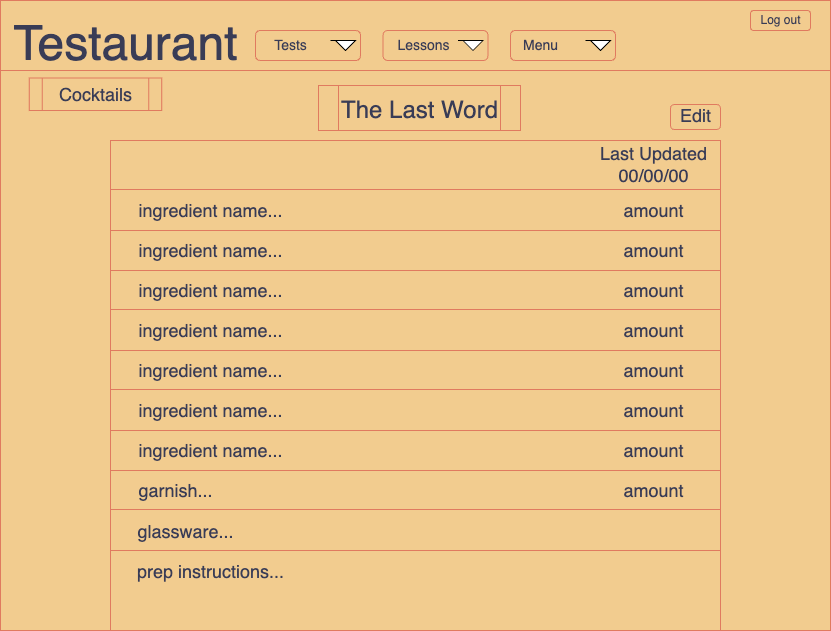

The diagram above was exported from draw.io. Its source (the exported page's mxGraphModel, read from the mxfile embedded in the PNG):
<mxGraphModel dx="899" dy="627" grid="1" gridSize="10" guides="1" tooltips="1" connect="1" arrows="1" fold="1" page="1" pageScale="1" pageWidth="850" pageHeight="1100" background="#F4F1DE" math="0" shadow="0" extFonts="Permanent Marker^https://fonts.googleapis.com/css?family=Permanent+Marker">
  <root>
    <mxCell id="hvP0vRZLbRMzS_lt_2vu-0" />
    <mxCell id="hvP0vRZLbRMzS_lt_2vu-1" parent="hvP0vRZLbRMzS_lt_2vu-0" />
    <mxCell id="hvP0vRZLbRMzS_lt_2vu-2" value="" style="rounded=0;whiteSpace=wrap;html=1;fillColor=#F2CC8F;strokeColor=#E07A5F;fontColor=#393C56;" parent="hvP0vRZLbRMzS_lt_2vu-1" vertex="1">
      <mxGeometry x="10" y="20" width="830" height="630" as="geometry" />
    </mxCell>
    <mxCell id="hvP0vRZLbRMzS_lt_2vu-3" value="" style="rounded=0;whiteSpace=wrap;html=1;fillColor=#F2CC8F;strokeColor=#E07A5F;fontColor=#393C56;" parent="hvP0vRZLbRMzS_lt_2vu-1" vertex="1">
      <mxGeometry x="10" y="20" width="830" height="70" as="geometry" />
    </mxCell>
    <mxCell id="hvP0vRZLbRMzS_lt_2vu-13" value="" style="rounded=0;whiteSpace=wrap;html=1;fontSize=18;fillColor=#F2CC8F;strokeColor=#E07A5F;fontColor=#393C56;" parent="hvP0vRZLbRMzS_lt_2vu-1" vertex="1">
      <mxGeometry x="120" y="160" width="610" height="490" as="geometry" />
    </mxCell>
    <mxCell id="hvP0vRZLbRMzS_lt_2vu-14" value="" style="rounded=1;whiteSpace=wrap;html=1;fontSize=24;fillColor=#F2CC8F;strokeColor=#E07A5F;fontColor=#393C56;" parent="hvP0vRZLbRMzS_lt_2vu-1" vertex="1">
      <mxGeometry x="760" y="30" width="60" height="20" as="geometry" />
    </mxCell>
    <mxCell id="hvP0vRZLbRMzS_lt_2vu-15" value="&lt;font style=&quot;font-size: 12px;&quot;&gt;Log out&lt;/font&gt;" style="text;html=1;resizable=0;autosize=1;align=center;verticalAlign=middle;points=[];fillColor=none;strokeColor=none;rounded=0;fontColor=#393C56;" parent="hvP0vRZLbRMzS_lt_2vu-1" vertex="1">
      <mxGeometry x="760" y="25" width="60" height="30" as="geometry" />
    </mxCell>
    <mxCell id="hvP0vRZLbRMzS_lt_2vu-16" value="" style="endArrow=none;html=1;rounded=0;fontSize=36;entryX=1;entryY=0.25;entryDx=0;entryDy=0;exitX=0;exitY=0.25;exitDx=0;exitDy=0;labelBackgroundColor=#F4F1DE;strokeColor=#E07A5F;fontColor=#393C56;" parent="hvP0vRZLbRMzS_lt_2vu-1" edge="1">
      <mxGeometry width="50" height="50" relative="1" as="geometry">
        <mxPoint x="120.5" y="250" as="sourcePoint" />
        <mxPoint x="730.5" y="250" as="targetPoint" />
      </mxGeometry>
    </mxCell>
    <mxCell id="hvP0vRZLbRMzS_lt_2vu-19" value="" style="shape=process;whiteSpace=wrap;html=1;backgroundOutline=1;fontSize=24;fillColor=#F2CC8F;strokeColor=#E07A5F;fontColor=#393C56;" parent="hvP0vRZLbRMzS_lt_2vu-1" vertex="1">
      <mxGeometry x="328" y="105" width="202" height="45" as="geometry" />
    </mxCell>
    <mxCell id="hvP0vRZLbRMzS_lt_2vu-20" value="&lt;font style=&quot;font-size: 24px;&quot;&gt;The Last Word&lt;/font&gt;" style="text;html=1;resizable=0;autosize=1;align=center;verticalAlign=middle;points=[];fillColor=none;strokeColor=none;rounded=0;fontSize=18;fontColor=#393C56;" parent="hvP0vRZLbRMzS_lt_2vu-1" vertex="1">
      <mxGeometry x="339" y="110" width="180" height="40" as="geometry" />
    </mxCell>
    <mxCell id="hvP0vRZLbRMzS_lt_2vu-27" value="Last Updated&lt;br&gt;00/00/00" style="text;html=1;resizable=0;autosize=1;align=center;verticalAlign=middle;points=[];fillColor=none;strokeColor=none;rounded=0;fontSize=18;fontColor=#393C56;" parent="hvP0vRZLbRMzS_lt_2vu-1" vertex="1">
      <mxGeometry x="597.5" y="154" width="130" height="60" as="geometry" />
    </mxCell>
    <mxCell id="hvP0vRZLbRMzS_lt_2vu-28" value="" style="endArrow=none;html=1;rounded=0;fontSize=36;entryX=1;entryY=0.25;entryDx=0;entryDy=0;exitX=0;exitY=0.25;exitDx=0;exitDy=0;labelBackgroundColor=#F4F1DE;strokeColor=#E07A5F;fontColor=#393C56;" parent="hvP0vRZLbRMzS_lt_2vu-1" edge="1">
      <mxGeometry width="50" height="50" relative="1" as="geometry">
        <mxPoint x="120.5" y="290" as="sourcePoint" />
        <mxPoint x="730.5" y="290" as="targetPoint" />
      </mxGeometry>
    </mxCell>
    <mxCell id="hvP0vRZLbRMzS_lt_2vu-29" value="" style="endArrow=none;html=1;rounded=0;fontSize=36;entryX=1;entryY=0.25;entryDx=0;entryDy=0;exitX=0;exitY=0.25;exitDx=0;exitDy=0;labelBackgroundColor=#F4F1DE;strokeColor=#E07A5F;fontColor=#393C56;" parent="hvP0vRZLbRMzS_lt_2vu-1" edge="1">
      <mxGeometry width="50" height="50" relative="1" as="geometry">
        <mxPoint x="120.5" y="329" as="sourcePoint" />
        <mxPoint x="730.5" y="329" as="targetPoint" />
      </mxGeometry>
    </mxCell>
    <mxCell id="hvP0vRZLbRMzS_lt_2vu-30" value="" style="endArrow=none;html=1;rounded=0;fontSize=36;entryX=1;entryY=0.25;entryDx=0;entryDy=0;exitX=0;exitY=0.25;exitDx=0;exitDy=0;labelBackgroundColor=#F4F1DE;strokeColor=#E07A5F;fontColor=#393C56;" parent="hvP0vRZLbRMzS_lt_2vu-1" edge="1">
      <mxGeometry width="50" height="50" relative="1" as="geometry">
        <mxPoint x="120.5" y="370" as="sourcePoint" />
        <mxPoint x="730.5" y="370" as="targetPoint" />
      </mxGeometry>
    </mxCell>
    <mxCell id="hvP0vRZLbRMzS_lt_2vu-31" value="" style="endArrow=none;html=1;rounded=0;fontSize=36;entryX=1;entryY=0.25;entryDx=0;entryDy=0;exitX=0;exitY=0.25;exitDx=0;exitDy=0;labelBackgroundColor=#F4F1DE;strokeColor=#E07A5F;fontColor=#393C56;" parent="hvP0vRZLbRMzS_lt_2vu-1" edge="1">
      <mxGeometry width="50" height="50" relative="1" as="geometry">
        <mxPoint x="120.5" y="409" as="sourcePoint" />
        <mxPoint x="730.5" y="409" as="targetPoint" />
      </mxGeometry>
    </mxCell>
    <mxCell id="hvP0vRZLbRMzS_lt_2vu-32" value="" style="endArrow=none;html=1;rounded=0;fontSize=36;entryX=1;entryY=0.25;entryDx=0;entryDy=0;exitX=0;exitY=0.25;exitDx=0;exitDy=0;labelBackgroundColor=#F4F1DE;strokeColor=#E07A5F;fontColor=#393C56;" parent="hvP0vRZLbRMzS_lt_2vu-1" edge="1">
      <mxGeometry width="50" height="50" relative="1" as="geometry">
        <mxPoint x="120.5" y="450" as="sourcePoint" />
        <mxPoint x="730.5" y="450" as="targetPoint" />
      </mxGeometry>
    </mxCell>
    <mxCell id="hvP0vRZLbRMzS_lt_2vu-33" value="" style="endArrow=none;html=1;rounded=0;fontSize=36;entryX=1;entryY=0.25;entryDx=0;entryDy=0;exitX=0;exitY=0.25;exitDx=0;exitDy=0;labelBackgroundColor=#F4F1DE;strokeColor=#E07A5F;fontColor=#393C56;" parent="hvP0vRZLbRMzS_lt_2vu-1" edge="1">
      <mxGeometry width="50" height="50" relative="1" as="geometry">
        <mxPoint x="120.5" y="490" as="sourcePoint" />
        <mxPoint x="730.5" y="490" as="targetPoint" />
      </mxGeometry>
    </mxCell>
    <mxCell id="hvP0vRZLbRMzS_lt_2vu-34" value="" style="endArrow=none;html=1;rounded=0;fontSize=36;entryX=1;entryY=0.25;entryDx=0;entryDy=0;exitX=0;exitY=0.25;exitDx=0;exitDy=0;labelBackgroundColor=#F4F1DE;strokeColor=#E07A5F;fontColor=#393C56;" parent="hvP0vRZLbRMzS_lt_2vu-1" edge="1">
      <mxGeometry width="50" height="50" relative="1" as="geometry">
        <mxPoint x="120.5" y="529" as="sourcePoint" />
        <mxPoint x="730.5" y="529" as="targetPoint" />
      </mxGeometry>
    </mxCell>
    <mxCell id="hvP0vRZLbRMzS_lt_2vu-35" value="" style="endArrow=none;html=1;rounded=0;fontSize=36;entryX=1;entryY=0.25;entryDx=0;entryDy=0;exitX=0;exitY=0.25;exitDx=0;exitDy=0;labelBackgroundColor=#F4F1DE;strokeColor=#E07A5F;fontColor=#393C56;" parent="hvP0vRZLbRMzS_lt_2vu-1" edge="1">
      <mxGeometry width="50" height="50" relative="1" as="geometry">
        <mxPoint x="120.5" y="570" as="sourcePoint" />
        <mxPoint x="730.5" y="570" as="targetPoint" />
      </mxGeometry>
    </mxCell>
    <mxCell id="hvP0vRZLbRMzS_lt_2vu-41" value="amount" style="text;html=1;resizable=0;autosize=1;align=center;verticalAlign=middle;points=[];fillColor=none;strokeColor=none;rounded=0;fontSize=18;fontColor=#393C56;" parent="hvP0vRZLbRMzS_lt_2vu-1" vertex="1">
      <mxGeometry x="622.5" y="250" width="80" height="40" as="geometry" />
    </mxCell>
    <mxCell id="hvP0vRZLbRMzS_lt_2vu-49" value="amount" style="text;html=1;resizable=0;autosize=1;align=center;verticalAlign=middle;points=[];fillColor=none;strokeColor=none;rounded=0;fontSize=18;fontColor=#393C56;" parent="hvP0vRZLbRMzS_lt_2vu-1" vertex="1">
      <mxGeometry x="622.5" y="290" width="80" height="40" as="geometry" />
    </mxCell>
    <mxCell id="hvP0vRZLbRMzS_lt_2vu-57" value="amount" style="text;html=1;resizable=0;autosize=1;align=center;verticalAlign=middle;points=[];fillColor=none;strokeColor=none;rounded=0;fontSize=18;fontColor=#393C56;" parent="hvP0vRZLbRMzS_lt_2vu-1" vertex="1">
      <mxGeometry x="622.5" y="330" width="80" height="40" as="geometry" />
    </mxCell>
    <mxCell id="hvP0vRZLbRMzS_lt_2vu-65" value="amount" style="text;html=1;resizable=0;autosize=1;align=center;verticalAlign=middle;points=[];fillColor=none;strokeColor=none;rounded=0;fontSize=18;fontColor=#393C56;" parent="hvP0vRZLbRMzS_lt_2vu-1" vertex="1">
      <mxGeometry x="622.5" y="370" width="80" height="40" as="geometry" />
    </mxCell>
    <mxCell id="hvP0vRZLbRMzS_lt_2vu-73" value="amount" style="text;html=1;resizable=0;autosize=1;align=center;verticalAlign=middle;points=[];fillColor=none;strokeColor=none;rounded=0;fontSize=18;fontColor=#393C56;" parent="hvP0vRZLbRMzS_lt_2vu-1" vertex="1">
      <mxGeometry x="622.5" y="410" width="80" height="40" as="geometry" />
    </mxCell>
    <mxCell id="hvP0vRZLbRMzS_lt_2vu-81" value="amount" style="text;html=1;resizable=0;autosize=1;align=center;verticalAlign=middle;points=[];fillColor=none;strokeColor=none;rounded=0;fontSize=18;fontColor=#393C56;" parent="hvP0vRZLbRMzS_lt_2vu-1" vertex="1">
      <mxGeometry x="622.5" y="450" width="80" height="40" as="geometry" />
    </mxCell>
    <mxCell id="hvP0vRZLbRMzS_lt_2vu-90" value="garnish..." style="text;html=1;resizable=0;autosize=1;align=center;verticalAlign=middle;points=[];fillColor=none;strokeColor=none;rounded=0;fontSize=18;fontColor=#393C56;" parent="hvP0vRZLbRMzS_lt_2vu-1" vertex="1">
      <mxGeometry x="135" y="490" width="100" height="40" as="geometry" />
    </mxCell>
    <mxCell id="hvP0vRZLbRMzS_lt_2vu-94" value="glassware..." style="text;html=1;resizable=0;autosize=1;align=center;verticalAlign=middle;points=[];fillColor=none;strokeColor=none;rounded=0;fontSize=18;fontColor=#393C56;" parent="hvP0vRZLbRMzS_lt_2vu-1" vertex="1">
      <mxGeometry x="135" y="531" width="120" height="40" as="geometry" />
    </mxCell>
    <mxCell id="hvP0vRZLbRMzS_lt_2vu-95" value="amount" style="text;html=1;resizable=0;autosize=1;align=center;verticalAlign=middle;points=[];fillColor=none;strokeColor=none;rounded=0;fontSize=18;fontColor=#393C56;" parent="hvP0vRZLbRMzS_lt_2vu-1" vertex="1">
      <mxGeometry x="622.5" y="490" width="80" height="40" as="geometry" />
    </mxCell>
    <mxCell id="hvP0vRZLbRMzS_lt_2vu-98" value="prep instructions..." style="text;html=1;resizable=0;autosize=1;align=center;verticalAlign=middle;points=[];fillColor=none;strokeColor=none;rounded=0;fontSize=18;fontColor=#393C56;" parent="hvP0vRZLbRMzS_lt_2vu-1" vertex="1">
      <mxGeometry x="135" y="571" width="170" height="40" as="geometry" />
    </mxCell>
    <mxCell id="hvP0vRZLbRMzS_lt_2vu-101" value="" style="shape=process;whiteSpace=wrap;html=1;backgroundOutline=1;fontSize=18;fillColor=#F2CC8F;strokeColor=#E07A5F;fontColor=#393C56;" parent="hvP0vRZLbRMzS_lt_2vu-1" vertex="1">
      <mxGeometry x="38.75" y="97.5" width="132.5" height="32.5" as="geometry" />
    </mxCell>
    <mxCell id="hvP0vRZLbRMzS_lt_2vu-102" value="&lt;font style=&quot;font-size: 18px;&quot;&gt;Cocktails&lt;/font&gt;" style="text;html=1;resizable=0;autosize=1;align=center;verticalAlign=middle;points=[];fillColor=none;strokeColor=none;rounded=0;fontSize=18;fontColor=#393C56;" parent="hvP0vRZLbRMzS_lt_2vu-1" vertex="1">
      <mxGeometry x="55" y="93.75" width="100" height="40" as="geometry" />
    </mxCell>
    <mxCell id="hvP0vRZLbRMzS_lt_2vu-107" value="" style="endArrow=none;html=1;rounded=0;fontSize=36;entryX=1;entryY=0.25;entryDx=0;entryDy=0;exitX=0;exitY=0.25;exitDx=0;exitDy=0;labelBackgroundColor=#F4F1DE;strokeColor=#E07A5F;fontColor=#393C56;" parent="hvP0vRZLbRMzS_lt_2vu-1" edge="1">
      <mxGeometry width="50" height="50" relative="1" as="geometry">
        <mxPoint x="120" y="209" as="sourcePoint" />
        <mxPoint x="730" y="209" as="targetPoint" />
      </mxGeometry>
    </mxCell>
    <mxCell id="hvP0vRZLbRMzS_lt_2vu-115" value="amount" style="text;html=1;resizable=0;autosize=1;align=center;verticalAlign=middle;points=[];fillColor=none;strokeColor=none;rounded=0;fontSize=18;fontColor=#393C56;" parent="hvP0vRZLbRMzS_lt_2vu-1" vertex="1">
      <mxGeometry x="622.5" y="210" width="80" height="40" as="geometry" />
    </mxCell>
    <mxCell id="hvP0vRZLbRMzS_lt_2vu-116" value="ingredient name..." style="text;html=1;resizable=0;autosize=1;align=center;verticalAlign=middle;points=[];fillColor=none;strokeColor=none;rounded=0;fontSize=18;fontColor=#393C56;" parent="hvP0vRZLbRMzS_lt_2vu-1" vertex="1">
      <mxGeometry x="135" y="210" width="170" height="40" as="geometry" />
    </mxCell>
    <mxCell id="5sqX35dcJibs7hZQMVVM-1" value="ingredient name..." style="text;html=1;resizable=0;autosize=1;align=center;verticalAlign=middle;points=[];fillColor=none;strokeColor=none;rounded=0;fontSize=18;fontColor=#393C56;" parent="hvP0vRZLbRMzS_lt_2vu-1" vertex="1">
      <mxGeometry x="135" y="250" width="170" height="40" as="geometry" />
    </mxCell>
    <mxCell id="5sqX35dcJibs7hZQMVVM-2" value="ingredient name..." style="text;html=1;resizable=0;autosize=1;align=center;verticalAlign=middle;points=[];fillColor=none;strokeColor=none;rounded=0;fontSize=18;fontColor=#393C56;" parent="hvP0vRZLbRMzS_lt_2vu-1" vertex="1">
      <mxGeometry x="135" y="290" width="170" height="40" as="geometry" />
    </mxCell>
    <mxCell id="5sqX35dcJibs7hZQMVVM-3" value="ingredient name..." style="text;html=1;resizable=0;autosize=1;align=center;verticalAlign=middle;points=[];fillColor=none;strokeColor=none;rounded=0;fontSize=18;fontColor=#393C56;" parent="hvP0vRZLbRMzS_lt_2vu-1" vertex="1">
      <mxGeometry x="135" y="330" width="170" height="40" as="geometry" />
    </mxCell>
    <mxCell id="5sqX35dcJibs7hZQMVVM-4" value="ingredient name..." style="text;html=1;resizable=0;autosize=1;align=center;verticalAlign=middle;points=[];fillColor=none;strokeColor=none;rounded=0;fontSize=18;fontColor=#393C56;" parent="hvP0vRZLbRMzS_lt_2vu-1" vertex="1">
      <mxGeometry x="135" y="370" width="170" height="40" as="geometry" />
    </mxCell>
    <mxCell id="5sqX35dcJibs7hZQMVVM-5" value="ingredient name..." style="text;html=1;resizable=0;autosize=1;align=center;verticalAlign=middle;points=[];fillColor=none;strokeColor=none;rounded=0;fontSize=18;fontColor=#393C56;" parent="hvP0vRZLbRMzS_lt_2vu-1" vertex="1">
      <mxGeometry x="135" y="410" width="170" height="40" as="geometry" />
    </mxCell>
    <mxCell id="5sqX35dcJibs7hZQMVVM-6" value="ingredient name..." style="text;html=1;resizable=0;autosize=1;align=center;verticalAlign=middle;points=[];fillColor=none;strokeColor=none;rounded=0;fontSize=18;fontColor=#393C56;" parent="hvP0vRZLbRMzS_lt_2vu-1" vertex="1">
      <mxGeometry x="135" y="450" width="170" height="40" as="geometry" />
    </mxCell>
    <mxCell id="aNskq373Gvdu4zDnuj4X-0" value="" style="rounded=1;whiteSpace=wrap;html=1;fontSize=24;fillColor=#F2CC8F;strokeColor=#E07A5F;fontColor=#393C56;" parent="hvP0vRZLbRMzS_lt_2vu-1" vertex="1">
      <mxGeometry x="680" y="124" width="50" height="25" as="geometry" />
    </mxCell>
    <mxCell id="aNskq373Gvdu4zDnuj4X-1" value="&lt;font style=&quot;font-size: 18px;&quot;&gt;Edit&lt;/font&gt;" style="text;html=1;resizable=0;autosize=1;align=center;verticalAlign=middle;points=[];fillColor=none;strokeColor=none;rounded=0;fontSize=24;fontColor=#393C56;" parent="hvP0vRZLbRMzS_lt_2vu-1" vertex="1">
      <mxGeometry x="680" y="114" width="50" height="40" as="geometry" />
    </mxCell>
    <mxCell id="wxmOLFNLhwi4h7Xs-cq--0" value="" style="rounded=0;whiteSpace=wrap;html=1;fillColor=#F2CC8F;strokeColor=#E07A5F;fontColor=#393C56;" vertex="1" parent="hvP0vRZLbRMzS_lt_2vu-1">
      <mxGeometry x="10" y="20" width="830" height="70" as="geometry" />
    </mxCell>
    <mxCell id="wxmOLFNLhwi4h7Xs-cq--1" value="" style="rounded=1;whiteSpace=wrap;html=1;fontSize=24;fillColor=#F2CC8F;strokeColor=#E07A5F;fontColor=#393C56;" vertex="1" parent="hvP0vRZLbRMzS_lt_2vu-1">
      <mxGeometry x="265" y="50" width="105" height="30" as="geometry" />
    </mxCell>
    <mxCell id="wxmOLFNLhwi4h7Xs-cq--2" value="&lt;font style=&quot;font-size: 14px;&quot;&gt;Tests&lt;/font&gt;" style="text;html=1;resizable=0;autosize=1;align=center;verticalAlign=middle;points=[];fillColor=none;strokeColor=none;rounded=0;fontColor=#393C56;" vertex="1" parent="hvP0vRZLbRMzS_lt_2vu-1">
      <mxGeometry x="270" y="50" width="60" height="30" as="geometry" />
    </mxCell>
    <mxCell id="wxmOLFNLhwi4h7Xs-cq--3" value="" style="rounded=1;whiteSpace=wrap;html=1;fontSize=24;fillColor=#F2CC8F;strokeColor=#E07A5F;fontColor=#393C56;" vertex="1" parent="hvP0vRZLbRMzS_lt_2vu-1">
      <mxGeometry x="392.5" y="50" width="105" height="30" as="geometry" />
    </mxCell>
    <mxCell id="wxmOLFNLhwi4h7Xs-cq--4" value="&lt;font style=&quot;font-size: 14px;&quot;&gt;Lessons&lt;/font&gt;" style="text;html=1;resizable=0;autosize=1;align=center;verticalAlign=middle;points=[];fillColor=none;strokeColor=none;rounded=0;fontColor=#393C56;" vertex="1" parent="hvP0vRZLbRMzS_lt_2vu-1">
      <mxGeometry x="392.5" y="50" width="80" height="30" as="geometry" />
    </mxCell>
    <mxCell id="wxmOLFNLhwi4h7Xs-cq--5" value="" style="rounded=1;whiteSpace=wrap;html=1;fontSize=24;fillColor=#F2CC8F;strokeColor=#E07A5F;fontColor=#393C56;" vertex="1" parent="hvP0vRZLbRMzS_lt_2vu-1">
      <mxGeometry x="520" y="50" width="105" height="30" as="geometry" />
    </mxCell>
    <mxCell id="wxmOLFNLhwi4h7Xs-cq--6" value="&lt;span style=&quot;font-size: 14px;&quot;&gt;Menu&lt;/span&gt;" style="text;html=1;resizable=0;autosize=1;align=center;verticalAlign=middle;points=[];fillColor=none;strokeColor=none;rounded=0;fontColor=#393C56;" vertex="1" parent="hvP0vRZLbRMzS_lt_2vu-1">
      <mxGeometry x="520" y="50" width="60" height="30" as="geometry" />
    </mxCell>
    <mxCell id="wxmOLFNLhwi4h7Xs-cq--7" value="" style="rounded=1;whiteSpace=wrap;html=1;fontSize=24;fillColor=#F2CC8F;strokeColor=#E07A5F;fontColor=#393C56;" vertex="1" parent="hvP0vRZLbRMzS_lt_2vu-1">
      <mxGeometry x="760" y="30" width="60" height="20" as="geometry" />
    </mxCell>
    <mxCell id="wxmOLFNLhwi4h7Xs-cq--8" value="&lt;font style=&quot;font-size: 12px;&quot;&gt;Log out&lt;/font&gt;" style="text;html=1;resizable=0;autosize=1;align=center;verticalAlign=middle;points=[];fillColor=none;strokeColor=none;rounded=0;fontColor=#393C56;" vertex="1" parent="hvP0vRZLbRMzS_lt_2vu-1">
      <mxGeometry x="760" y="25" width="60" height="30" as="geometry" />
    </mxCell>
    <mxCell id="wxmOLFNLhwi4h7Xs-cq--9" value="" style="html=1;shadow=0;dashed=0;align=center;verticalAlign=middle;shape=mxgraph.arrows2.jumpInArrow;dy=15;dx=38;arrowHead=55;fontSize=36;direction=south;" vertex="1" parent="hvP0vRZLbRMzS_lt_2vu-1">
      <mxGeometry x="345" y="60" width="20" height="10" as="geometry" />
    </mxCell>
    <mxCell id="wxmOLFNLhwi4h7Xs-cq--10" value="" style="html=1;shadow=0;dashed=0;align=center;verticalAlign=middle;shape=mxgraph.arrows2.jumpInArrow;dy=15;dx=38;arrowHead=55;fontSize=36;direction=south;" vertex="1" parent="hvP0vRZLbRMzS_lt_2vu-1">
      <mxGeometry x="472.5" y="60" width="20" height="10" as="geometry" />
    </mxCell>
    <mxCell id="wxmOLFNLhwi4h7Xs-cq--11" value="" style="html=1;shadow=0;dashed=0;align=center;verticalAlign=middle;shape=mxgraph.arrows2.jumpInArrow;dy=15;dx=38;arrowHead=55;fontSize=36;direction=south;" vertex="1" parent="hvP0vRZLbRMzS_lt_2vu-1">
      <mxGeometry x="600" y="60" width="20" height="10" as="geometry" />
    </mxCell>
    <mxCell id="wxmOLFNLhwi4h7Xs-cq--12" value="&lt;font style=&quot;font-size: 48px;&quot;&gt;Testaurant&lt;/font&gt;" style="text;html=1;resizable=0;autosize=1;align=center;verticalAlign=middle;points=[];fillColor=none;strokeColor=none;rounded=0;fontColor=#393C56;" vertex="1" parent="hvP0vRZLbRMzS_lt_2vu-1">
      <mxGeometry x="10" y="27.5" width="250" height="70" as="geometry" />
    </mxCell>
  </root>
</mxGraphModel>